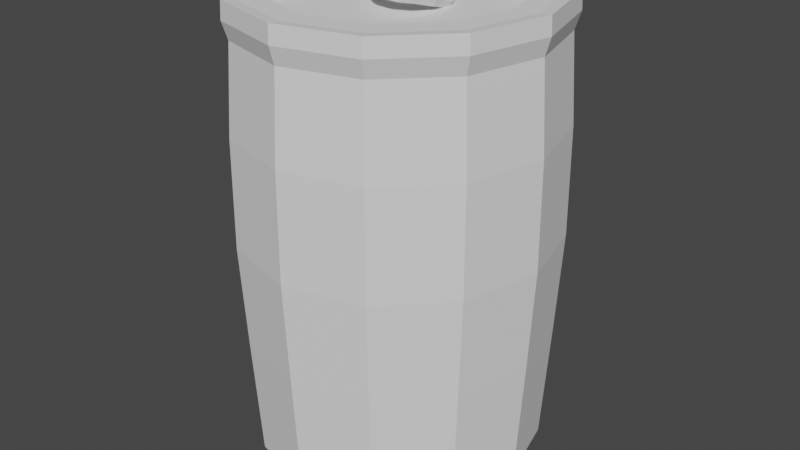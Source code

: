 # Source: can.blend  (saved by Blender 3.3.6; exported with 4.5.12 LTS)
import bpy
from mathutils import Matrix  # noqa: F401  (used for matrix-valued properties, if any)

bpy.ops.wm.read_factory_settings(use_empty=True)
scene = bpy.context.scene
scene.name = 'Scene'

# ---- collections
col_collection = bpy.data.collections.new('Collection'); scene.collection.children.link(col_collection)

# ---- world
world_world = bpy.data.worlds.new('World'); scene.world = world_world
world_world.use_nodes = True; world_world.node_tree.nodes.clear()
_N = world_world.node_tree.nodes; _L = world_world.node_tree.links
n0 = _N.new('ShaderNodeOutputWorld'); n0.name = 'World Output'; n0.location = (300, 300)
n1 = _N.new('ShaderNodeBackground'); n1.name = 'Background'; n1.location = (10, 300)
n1.inputs[0].default_value = (0.05088, 0.05088, 0.05088, 1.0)
_L.new(n1.outputs[0], n0.inputs[0])
n0.is_active_output = True
world_world.color = (0.05088, 0.05088, 0.05088)
world_world.use_sun_shadow = False
world_world.sun_shadow_jitter_overblur = 0.0

# ---- meshes
me_cylinder = bpy.data.meshes.new('Cylinder')
me_cylinder.from_pydata([(5.743e-10, 0.8844, -1.0), (0.0, 1.0, 1.272), (0.4422, 0.7659, -1.0), (0.5, 0.866, 1.272), (0.7659, 0.4422, -1.0), (0.866, 0.5, 1.272), (0.8844, -5.743e-10, -1.0), (1.0, 0.0, 1.272), (0.7659, -0.4422, -1.0), (0.866, -0.5, 1.272), (0.4422, -0.7659, -1.0), (0.5, -0.866, 1.272), (5.743e-10, -0.8844, -1.0), (0.0, -1.0, 1.272), (-0.4422, -0.7659, -1.0), (-0.5, -0.866, 1.272), (-0.7659, -0.4422, -1.0), (-0.866, -0.5, 1.272), (-0.8844, -5.743e-10, -1.0), (-1.0, 0.0, 1.272), (-0.7659, 0.4422, -1.0), (-0.866, 0.5, 1.272), (-0.4422, 0.7659, -1.0), (-0.5, 0.866, 1.272), (-1.224e-09, 1.099, 0.1666), (0.5495, 0.9518, 0.1666), (0.9518, 0.5495, 0.1666), (1.099, -2.969e-10, 0.1666), (0.9518, -0.5495, 0.1666), (0.5495, -0.9518, 0.1666), (-1.224e-09, -1.099, 0.1666), (-0.5495, -0.9518, 0.1666), (-0.9518, -0.5495, 0.1666), (-1.099, -2.969e-10, 0.1666), (-0.9518, 0.5495, 0.1666), (-0.5495, 0.9518, 0.1666), (0.4189, 0.7255, 1.272), (8.057e-10, 0.8378, 1.272), (0.7255, 0.4189, 1.272), (0.8378, -8.057e-10, 1.272), (0.7255, -0.4189, 1.272), (0.4189, -0.7255, 1.272), (8.057e-10, -0.8378, 1.272), (-0.4189, -0.7255, 1.272), (-0.7255, -0.4189, 1.272), (-0.8378, -8.057e-10, 1.272), (-0.7255, 0.4189, 1.272), (-0.4189, 0.7255, 1.272), (0.4189, 0.7255, 1.166), (6.824e-09, 0.8378, 1.166), (0.7255, 0.4189, 1.166), (0.8378, -8.057e-10, 1.166), (0.7255, -0.4189, 1.166), (0.4189, -0.7255, 1.166), (6.824e-09, -0.8378, 1.166), (-0.4189, -0.7255, 1.166), (-0.7255, -0.4189, 1.166), (-0.8378, -8.057e-10, 1.166), (-0.7255, 0.4189, 1.166), (-0.4189, 0.7255, 1.166), (-3.287e-11, 1.056, 1.109), (0.528, 0.9146, 1.109), (0.9146, 0.528, 1.109), (1.056, 5.242e-10, 1.109), (0.9146, -0.528, 1.109), (0.528, -0.9146, 1.109), (-3.287e-11, -1.056, 1.109), (-0.528, -0.9146, 1.109), (-0.9146, -0.528, 1.109), (-1.056, 5.242e-10, 1.109), (-0.9146, 0.528, 1.109), (-0.528, 0.9146, 1.109), (0.5436, 0.9415, 1.279), (0.0, 1.087, 1.279), (-3.132e-11, 1.093, 1.194), (0.9415, 0.5436, 1.279), (1.087, 0.0, 1.279), (0.9415, -0.5436, 1.279), (0.5436, -0.9415, 1.279), (0.0, -1.087, 1.279), (-0.5436, -0.9415, 1.279), (-0.9415, -0.5436, 1.279), (-1.087, 0.0, 1.279), (-0.9415, 0.5436, 1.279), (-0.5436, 0.9415, 1.279), (0.5467, 0.9469, 1.194), (0.9469, 0.5467, 1.194), (1.093, 3.132e-11, 1.194), (0.9469, -0.5467, 1.194), (0.5467, -0.9469, 1.194), (-3.132e-11, -1.093, 1.194), (-0.5467, -0.9469, 1.194), (-0.9469, -0.5467, 1.194), (-1.093, 3.132e-11, 1.194), (-0.9469, 0.5467, 1.194), (-0.5467, 0.9469, 1.194), (0.5034, 0.8719, -0.9283), (0.8719, 0.5034, -0.9283), (1.007, 3.378e-11, -0.9283), (0.8719, -0.5034, -0.9283), (0.5034, -0.8719, -0.9283), (-3.378e-11, -1.007, -0.9283), (-0.5034, -0.8719, -0.9283), (-0.8719, -0.5034, -0.9283), (-1.007, 3.378e-11, -0.9283), (-0.8719, 0.5034, -0.9283), (-0.5034, 0.8719, -0.9283), (-3.378e-11, 1.007, -0.9283), (4.723e-09, 0.7023, -0.9152), (0.3512, 0.6082, -0.9152), (0.6082, 0.3512, -0.9152), (0.7023, 5.664e-10, -0.9152), (0.6082, -0.3512, -0.9152), (0.3512, -0.6082, -0.9152), (4.723e-09, -0.7023, -0.9152), (-0.3512, -0.6082, -0.9152), (-0.6082, -0.3512, -0.9152), (-0.7023, 5.664e-10, -0.9152), (-0.6082, 0.3512, -0.9152), (-0.3512, 0.6082, -0.9152), (0.1123, 0.3357, 1.166), (0.1568, 0.5187, 1.166), (0.08126, 0.6506, 1.166), (-0.08985, 0.6651, 1.166), (-0.2967, 0.6078, 1.166), (-0.4066, 0.4669, 1.166), (-0.4277, 0.344, 1.166), (-0.2293, 0.199, 1.166), (0.2174, 0.2368, 1.187), (0.1954, 0.2243, 1.223), (0.1227, 0.2203, 1.231), (0.1276, 0.2243, 1.185), (0.1887, 0.2354, 1.154), (0.1356, 0.3962, 1.155), (0.1217, 0.3678, 1.194), (0.09355, 0.2667, 1.213), (0.1073, 0.26, 1.179), (0.1151, 0.3789, 1.124), (0.00765, 0.4944, 1.134), (0.006573, 0.4561, 1.175), (-0.002227, 0.3908, 1.189), (-0.008872, 0.4018, 1.119), (-7.285e-05, 0.4672, 1.106), (-0.1321, 0.5049, 1.131), (-0.1192, 0.4657, 1.173), (-0.1, 0.3982, 1.187), (-0.1067, 0.4092, 1.117), (-0.1258, 0.4767, 1.104), (-0.2461, 0.4251, 1.147), (-0.2218, 0.3938, 1.187), (-0.1799, 0.3423, 1.198), (-0.1865, 0.3533, 1.129), (-0.2285, 0.4048, 1.118), (-0.304, 0.2762, 1.178), (-0.2739, 0.2598, 1.215), (-0.2204, 0.2381, 1.219), (-0.227, 0.2491, 1.15), (-0.2806, 0.2709, 1.145), (-0.2901, 0.09821, 1.214), (-0.2614, 0.09961, 1.247), (-0.1972, 0.1206, 1.239), (-0.1962, 0.1354, 1.199), (-0.2681, 0.1107, 1.178), (-0.2083, -0.06123, 1.247), (-0.1878, -0.04388, 1.277), (-0.1786, 0.08492, 1.241), (-0.1756, 0.07225, 1.218), (-0.1944, -0.03284, 1.207), (-0.08034, -0.1594, 1.267), (-0.07262, -0.1322, 1.295), (-0.06382, -0.06685, 1.282), (-0.07047, -0.0558, 1.213), (-0.07927, -0.1212, 1.226), (0.05938, -0.17, 1.27), (0.05313, -0.1417, 1.298), (0.03398, -0.07425, 1.284), (0.02734, -0.0632, 1.214), (0.04648, -0.1307, 1.228), (0.1735, -0.09011, 1.254), (0.1558, -0.06987, 1.283), (0.1138, -0.01835, 1.273), (0.1072, -0.007305, 1.203), (0.1491, -0.05882, 1.214), (0.2313, 0.05876, 1.224), (0.2079, 0.06411, 1.256), (0.1543, 0.08585, 1.252), (0.1477, 0.0969, 1.182), (0.2012, 0.07516, 1.187), (0.5469, 0.9472, 0.6867), (0.9472, 0.5469, 0.6867), (1.094, -3.921e-10, 0.6867), (0.9472, -0.5469, 0.6867), (0.5469, -0.9472, 0.6867), (-9.598e-10, -1.094, 0.6867), (-0.5469, -0.9472, 0.6867), (-0.9472, -0.5469, 0.6867), (-1.094, -3.921e-10, 0.6867), (-0.9472, 0.5469, 0.6867), (-0.5469, 0.9472, 0.6867), (-9.598e-10, 1.094, 0.6867), (-6.23e-10, 1.06, -0.332), (0.53, 0.9179, -0.332), (0.9179, 0.53, -0.332), (1.06, -3.09e-10, -0.332), (0.9179, -0.53, -0.332), (0.53, -0.9179, -0.332), (-6.23e-10, -1.06, -0.332), (-0.53, -0.9179, -0.332), (-0.9179, -0.53, -0.332), (-1.06, -3.09e-10, -0.332), (-0.9179, 0.53, -0.332), (-0.53, 0.9179, -0.332)], [], [(70, 69, 93, 94), (63, 62, 86, 87), (71, 70, 94, 95), (21, 23, 84, 83), (11, 13, 79, 78), (64, 63, 87, 88), (60, 71, 95, 74), (65, 64, 88, 89), (1, 3, 72, 73), (15, 17, 81, 80), (5, 3, 36, 38), (5, 7, 76, 75), (66, 65, 89, 90), (20, 22, 119, 118), (211, 35, 24, 200), (210, 34, 35, 211), (209, 33, 34, 210), (208, 32, 33, 209), (207, 31, 32, 208), (206, 30, 31, 207), (205, 29, 30, 206), (204, 28, 29, 205), (203, 27, 28, 204), (202, 26, 27, 203), (201, 25, 26, 202), (200, 24, 25, 201), (42, 41, 53, 54), (21, 19, 45, 46), (19, 17, 44, 45), (17, 15, 43, 44), (15, 13, 42, 43), (13, 11, 41, 42), (11, 9, 40, 41), (9, 7, 39, 40), (1, 23, 47, 37), (3, 1, 37, 36), (7, 5, 38, 39), (23, 21, 46, 47), (48, 121, 120, 127, 126, 58, 57, 56, 55, 54, 53, 52, 51, 50), (39, 38, 50, 51), (46, 45, 57, 58), (43, 42, 54, 55), (40, 39, 51, 52), (47, 46, 58, 59), (36, 37, 49, 48), (44, 43, 55, 56), (41, 40, 52, 53), (37, 47, 59, 49), (38, 36, 48, 50), (45, 44, 56, 57), (198, 71, 60, 199), (197, 70, 71, 198), (196, 69, 70, 197), (195, 68, 69, 196), (194, 67, 68, 195), (193, 66, 67, 194), (192, 65, 66, 193), (191, 64, 65, 192), (190, 63, 64, 191), (189, 62, 63, 190), (188, 61, 62, 189), (199, 60, 61, 188), (74, 73, 72, 85), (85, 72, 75, 86), (86, 75, 76, 87), (87, 76, 77, 88), (88, 77, 78, 89), (89, 78, 79, 90), (90, 79, 80, 91), (91, 80, 81, 92), (92, 81, 82, 93), (93, 82, 83, 94), (94, 83, 84, 95), (95, 84, 73, 74), (7, 9, 77, 76), (17, 19, 82, 81), (62, 61, 85, 86), (69, 68, 92, 93), (3, 5, 75, 72), (61, 60, 74, 85), (13, 15, 80, 79), (23, 1, 73, 84), (68, 67, 91, 92), (67, 66, 90, 91), (9, 11, 78, 77), (19, 21, 83, 82), (0, 107, 96, 2), (2, 96, 97, 4), (4, 97, 98, 6), (6, 98, 99, 8), (8, 99, 100, 10), (10, 100, 101, 12), (12, 101, 102, 14), (14, 102, 103, 16), (16, 103, 104, 18), (18, 104, 105, 20), (20, 105, 106, 22), (22, 106, 107, 0), (108, 109, 110, 111, 112, 113, 114, 115, 116, 117, 118, 119), (2, 4, 110, 109), (18, 20, 118, 117), (16, 18, 117, 116), (14, 16, 116, 115), (12, 14, 115, 114), (10, 12, 114, 113), (8, 10, 113, 112), (6, 8, 112, 111), (22, 0, 108, 119), (0, 2, 109, 108), (4, 6, 111, 110), (58, 126, 125, 124, 123, 122, 121, 48, 49, 59), (128, 133, 134, 129), (129, 134, 135, 130), (131, 136, 137, 132), (132, 137, 133, 128), (133, 138, 139, 134), (134, 139, 140, 135), (136, 141, 142, 137), (137, 142, 138, 133), (138, 143, 144, 139), (139, 144, 145, 140), (141, 146, 147, 142), (142, 147, 143, 138), (143, 148, 149, 144), (144, 149, 150, 145), (146, 151, 152, 147), (147, 152, 148, 143), (148, 153, 154, 149), (149, 154, 155, 150), (151, 156, 157, 152), (152, 157, 153, 148), (153, 158, 159, 154), (154, 159, 160, 155), (156, 161, 162, 157), (157, 162, 158, 153), (158, 163, 164, 159), (159, 164, 165, 160), (161, 166, 167, 162), (162, 167, 163, 158), (163, 168, 169, 164), (164, 169, 170, 165), (166, 171, 172, 167), (167, 172, 168, 163), (168, 173, 174, 169), (169, 174, 175, 170), (171, 176, 177, 172), (172, 177, 173, 168), (173, 178, 179, 174), (174, 179, 180, 175), (176, 181, 182, 177), (177, 182, 178, 173), (178, 183, 184, 179), (179, 184, 185, 180), (181, 186, 187, 182), (182, 187, 183, 178), (183, 128, 129, 184), (184, 129, 130, 185), (186, 131, 132, 187), (187, 132, 128, 183), (140, 141, 136, 135), (145, 146, 141, 140), (151, 146, 145, 150), (155, 156, 151, 150), (160, 161, 156, 155), (165, 166, 161, 160), (170, 171, 166, 165), (175, 176, 171, 170), (180, 181, 176, 175), (185, 186, 181, 180), (185, 130, 131, 186), (135, 136, 131, 130), (135, 160, 165, 130), (165, 166, 131, 130), (135, 136, 161, 160), (24, 199, 188, 25), (25, 188, 189, 26), (26, 189, 190, 27), (27, 190, 191, 28), (28, 191, 192, 29), (29, 192, 193, 30), (30, 193, 194, 31), (31, 194, 195, 32), (32, 195, 196, 33), (33, 196, 197, 34), (34, 197, 198, 35), (35, 198, 199, 24), (107, 200, 201, 96), (96, 201, 202, 97), (97, 202, 203, 98), (98, 203, 204, 99), (99, 204, 205, 100), (100, 205, 206, 101), (101, 206, 207, 102), (102, 207, 208, 103), (103, 208, 209, 104), (104, 209, 210, 105), (105, 210, 211, 106), (106, 211, 200, 107)])
_uv = me_cylinder.uv_layers.new(name='UVMap')
_uv.uv.foreach_set('vector', [0.1667, 0.9834, 0.25, 0.9834, 0.25, 0.9834, 0.1667, 0.9834, 0.75, 0.9834, 0.8333, 0.9834, 0.8333, 0.9834, 0.75, 0.9834, 0.08333, 0.9834, 0.1667, 0.9834, 0.1667, 0.9834, 0.08333, 0.9834, 0.1667, 1.0, 0.08333, 1.0, 0.08333, 1.0, 0.1667, 1.0, 0.5833, 1.0, 0.5, 1.0, 0.5, 1.0, 0.5833, 1.0, 0.6667, 0.9834, 0.75, 0.9834, 0.75, 0.9834, 0.6667, 0.9834, 7.451e-08, 0.9834, 0.08333, 0.9834, 0.08333, 0.9834, 7.451e-08, 0.9834, 0.5833, 0.9834, 0.6667, 0.9834, 0.6667, 0.9834, 0.5833, 0.9834, 1.0, 1.0, 0.9167, 1.0, 0.9167, 1.0, 1.0, 1.0, 0.4167, 1.0, 0.3333, 1.0, 0.3333, 1.0, 0.4167, 1.0, 0.8333, 1.0, 0.9167, 1.0, 0.9167, 1.0, 0.8333, 1.0, 0.8333, 1.0, 0.75, 1.0, 0.75, 1.0, 0.8333, 1.0, 0.5, 0.9834, 0.5833, 0.9834, 0.5833, 0.9834, 0.5, 0.9834, 0.1667, 0.5, 0.08333, 0.5, 0.08333, 0.5, 0.1667, 0.5, 0.08333, 0.6342, 0.08333, 0.75, 7.451e-08, 0.75, -0.001048, 0.6342, 0.1667, 0.6342, 0.1667, 0.75, 0.08333, 0.75, 0.08333, 0.6342, 0.25, 0.6342, 0.25, 0.75, 0.1667, 0.75, 0.1667, 0.6342, 0.3333, 0.6342, 0.3333, 0.75, 0.25, 0.75, 0.25, 0.6342, 0.4167, 0.6342, 0.4167, 0.75, 0.3333, 0.75, 0.3333, 0.6342, 0.5, 0.6342, 0.5, 0.75, 0.4167, 0.75, 0.4167, 0.6342, 0.5833, 0.6342, 0.5833, 0.75, 0.5, 0.75, 0.5, 0.6342, 0.6667, 0.6342, 0.6667, 0.75, 0.5833, 0.75, 0.5833, 0.6342, 0.75, 0.6342, 0.75, 0.75, 0.6667, 0.75, 0.6667, 0.6342, 0.8333, 0.6342, 0.8333, 0.75, 0.75, 0.75, 0.75, 0.6342, 0.9167, 0.6342, 0.9167, 0.75, 0.8333, 0.75, 0.8333, 0.6342, 1.001, 0.6342, 1.0, 0.75, 0.9167, 0.75, 0.9167, 0.6342, 0.5, 1.0, 0.5833, 1.0, 0.5833, 1.0, 0.5, 1.0, 0.1667, 1.0, 0.25, 1.0, 0.25, 1.0, 0.1667, 1.0, 0.25, 1.0, 0.3333, 1.0, 0.3333, 1.0, 0.25, 1.0, 0.3333, 1.0, 0.4167, 1.0, 0.4167, 1.0, 0.3333, 1.0, 0.4167, 1.0, 0.5, 1.0, 0.5, 1.0, 0.4167, 1.0, 0.5, 1.0, 0.5833, 1.0, 0.5833, 1.0, 0.5, 1.0, 0.5833, 1.0, 0.6667, 1.0, 0.6667, 1.0, 0.5833, 1.0, 0.6667, 1.0, 0.75, 1.0, 0.75, 1.0, 0.6667, 1.0, 7.451e-08, 1.0, 0.08333, 1.0, 0.08333, 1.0, 7.451e-08, 1.0, 0.9167, 1.0, 1.0, 1.0, 1.0, 1.0, 0.9167, 1.0, 0.75, 1.0, 0.8333, 1.0, 0.8333, 1.0, 0.75, 1.0, 0.08333, 1.0, 0.1667, 1.0, 0.1667, 1.0, 0.08333, 1.0, 0.37, 0.4578, 0.2949, 0.3986, 0.2822, 0.3462, 0.1843, 0.307, 0.1275, 0.3485, 0.04215, 0.37, 0.01, 0.25, 0.04215, 0.13, 0.13, 0.04215, 0.25, 0.01, 0.37, 0.04215, 0.4578, 0.13, 0.49, 0.25, 0.4578, 0.37, 0.75, 1.0, 0.8333, 1.0, 0.8333, 1.0, 0.75, 1.0, 0.1667, 1.0, 0.25, 1.0, 0.25, 1.0, 0.1667, 1.0, 0.4167, 1.0, 0.5, 1.0, 0.5, 1.0, 0.4167, 1.0, 0.6667, 1.0, 0.75, 1.0, 0.75, 1.0, 0.6667, 1.0, 0.08333, 1.0, 0.1667, 1.0, 0.1667, 1.0, 0.08333, 1.0, 0.9167, 1.0, 1.0, 1.0, 1.0, 1.0, 0.9167, 1.0, 0.3333, 1.0, 0.4167, 1.0, 0.4167, 1.0, 0.3333, 1.0, 0.5833, 1.0, 0.6667, 1.0, 0.6667, 1.0, 0.5833, 1.0, 7.451e-08, 1.0, 0.08333, 1.0, 0.08333, 1.0, 7.451e-08, 1.0, 0.8333, 1.0, 0.9167, 1.0, 0.9167, 1.0, 0.8333, 1.0, 0.25, 1.0, 0.3333, 1.0, 0.3333, 1.0, 0.25, 1.0, 0.08333, 0.8666, 0.08333, 0.9834, 7.451e-08, 0.9834, -0.001399, 0.8666, 0.1667, 0.8666, 0.1667, 0.9834, 0.08333, 0.9834, 0.08333, 0.8666, 0.25, 0.8666, 0.25, 0.9834, 0.1667, 0.9834, 0.1667, 0.8666, 0.3333, 0.8666, 0.3333, 0.9834, 0.25, 0.9834, 0.25, 0.8666, 0.4167, 0.8666, 0.4167, 0.9834, 0.3333, 0.9834, 0.3333, 0.8666, 0.5, 0.8666, 0.5, 0.9834, 0.4167, 0.9834, 0.4167, 0.8666, 0.5833, 0.8666, 0.5833, 0.9834, 0.5, 0.9834, 0.5, 0.8666, 0.6667, 0.8666, 0.6667, 0.9834, 0.5833, 0.9834, 0.5833, 0.8666, 0.75, 0.8666, 0.75, 0.9834, 0.6667, 0.9834, 0.6667, 0.8666, 0.8333, 0.8666, 0.8333, 0.9834, 0.75, 0.9834, 0.75, 0.8666, 0.9167, 0.8666, 0.9167, 0.9834, 0.8333, 0.9834, 0.8333, 0.8666, 1.001, 0.8666, 1.0, 0.9834, 0.9167, 0.9834, 0.9167, 0.8666, 1.0, 0.9834, 1.0, 1.0, 0.9167, 1.0, 0.9167, 0.9834, 0.9167, 0.9834, 0.9167, 1.0, 0.8333, 1.0, 0.8333, 0.9834, 0.8333, 0.9834, 0.8333, 1.0, 0.75, 1.0, 0.75, 0.9834, 0.75, 0.9834, 0.75, 1.0, 0.6667, 1.0, 0.6667, 0.9834, 0.6667, 0.9834, 0.6667, 1.0, 0.5833, 1.0, 0.5833, 0.9834, 0.5833, 0.9834, 0.5833, 1.0, 0.5, 1.0, 0.5, 0.9834, 0.5, 0.9834, 0.5, 1.0, 0.4167, 1.0, 0.4167, 0.9834, 0.4167, 0.9834, 0.4167, 1.0, 0.3333, 1.0, 0.3333, 0.9834, 0.3333, 0.9834, 0.3333, 1.0, 0.25, 1.0, 0.25, 0.9834, 0.25, 0.9834, 0.25, 1.0, 0.1667, 1.0, 0.1667, 0.9834, 0.1667, 0.9834, 0.1667, 1.0, 0.08333, 1.0, 0.08333, 0.9834, 0.08333, 0.9834, 0.08333, 1.0, 7.451e-08, 1.0, 7.451e-08, 0.9834, 0.75, 1.0, 0.6667, 1.0, 0.6667, 1.0, 0.75, 1.0, 0.3333, 1.0, 0.25, 1.0, 0.25, 1.0, 0.3333, 1.0, 0.8333, 0.9834, 0.9167, 0.9834, 0.9167, 0.9834, 0.8333, 0.9834, 0.25, 0.9834, 0.3333, 0.9834, 0.3333, 0.9834, 0.25, 0.9834, 0.9167, 1.0, 0.8333, 1.0, 0.8333, 1.0, 0.9167, 1.0, 0.9167, 0.9834, 1.0, 0.9834, 1.0, 0.9834, 0.9167, 0.9834, 0.5, 1.0, 0.4167, 1.0, 0.4167, 1.0, 0.5, 1.0, 0.08333, 1.0, 7.451e-08, 1.0, 7.451e-08, 1.0, 0.08333, 1.0, 0.3333, 0.9834, 0.4167, 0.9834, 0.4167, 0.9834, 0.3333, 0.9834, 0.4167, 0.9834, 0.5, 0.9834, 0.5, 0.9834, 0.4167, 0.9834, 0.6667, 1.0, 0.5833, 1.0, 0.5833, 1.0, 0.6667, 1.0, 0.25, 1.0, 0.1667, 1.0, 0.1667, 1.0, 0.25, 1.0, 1.0, 0.5, 1.0, 0.5179, 0.9167, 0.5179, 0.9167, 0.5, 0.9167, 0.5, 0.9167, 0.5179, 0.8333, 0.5179, 0.8333, 0.5, 0.8333, 0.5, 0.8333, 0.5179, 0.75, 0.5179, 0.75, 0.5, 0.75, 0.5, 0.75, 0.5179, 0.6667, 0.5179, 0.6667, 0.5, 0.6667, 0.5, 0.6667, 0.5179, 0.5833, 0.5179, 0.5833, 0.5, 0.5833, 0.5, 0.5833, 0.5179, 0.5, 0.5179, 0.5, 0.5, 0.5, 0.5, 0.5, 0.5179, 0.4167, 0.5179, 0.4167, 0.5, 0.4167, 0.5, 0.4167, 0.5179, 0.3333, 0.5179, 0.3333, 0.5, 0.3333, 0.5, 0.3333, 0.5179, 0.25, 0.5179, 0.25, 0.5, 0.25, 0.5, 0.25, 0.5179, 0.1667, 0.5179, 0.1667, 0.5, 0.1667, 0.5, 0.1667, 0.5179, 0.08333, 0.5179, 0.08333, 0.5, 0.08333, 0.5, 0.08333, 0.5179, 7.451e-08, 0.5179, 7.451e-08, 0.5, 0.75, 0.49, 0.87, 0.4578, 0.9578, 0.37, 0.99, 0.25, 0.9578, 0.13, 0.87, 0.04215, 0.75, 0.01, 0.63, 0.04215, 0.5422, 0.13, 0.51, 0.25, 0.5422, 0.37, 0.63, 0.4578, 0.9167, 0.5, 0.8333, 0.5, 0.8333, 0.5, 0.9167, 0.5, 0.25, 0.5, 0.1667, 0.5, 0.1667, 0.5, 0.25, 0.5, 0.3333, 0.5, 0.25, 0.5, 0.25, 0.5, 0.3333, 0.5, 0.4167, 0.5, 0.3333, 0.5, 0.3333, 0.5, 0.4167, 0.5, 0.5, 0.5, 0.4167, 0.5, 0.4167, 0.5, 0.5, 0.5, 0.5833, 0.5, 0.5, 0.5, 0.5, 0.5, 0.5833, 0.5, 0.6667, 0.5, 0.5833, 0.5, 0.5833, 0.5, 0.6667, 0.5, 0.75, 0.5, 0.6667, 0.5, 0.6667, 0.5, 0.75, 0.5, 0.08333, 0.5, 7.451e-08, 0.5, 7.451e-08, 0.5, 0.08333, 0.5, 1.0, 0.5, 0.9167, 0.5, 0.9167, 0.5, 1.0, 0.5, 0.8333, 0.5, 0.75, 0.5, 0.75, 0.5, 0.8333, 0.5, 0.04215, 0.37, 0.1275, 0.3485, 0.1335, 0.3838, 0.165, 0.4241, 0.2243, 0.4405, 0.2733, 0.4364, 0.2949, 0.3986, 0.37, 0.4578, 0.25, 0.49, 0.13, 0.4578, 0.5, 0.5, 0.5833, 0.5, 0.5833, 0.6667, 0.5, 0.6667, 0.5, 0.6667, 0.5833, 0.6667, 0.5833, 0.8333, 0.5, 0.8333, 0.5, 0.1667, 0.5833, 0.1667, 0.5833, 0.3333, 0.5, 0.3333, 0.5, 0.3333, 0.5833, 0.3333, 0.5833, 0.5, 0.5, 0.5, 0.5833, 0.5, 0.6667, 0.5, 0.6667, 0.6667, 0.5833, 0.6667, 0.5833, 0.6667, 0.6667, 0.6667, 0.6667, 0.8333, 0.5833, 0.8333, 0.5833, 0.1667, 0.6667, 0.1667, 0.6667, 0.3333, 0.5833, 0.3333, 0.5833, 0.3333, 0.6667, 0.3333, 0.6667, 0.5, 0.5833, 0.5, 0.6667, 0.5, 0.75, 0.5, 0.75, 0.6667, 0.6667, 0.6667, 0.6667, 0.6667, 0.75, 0.6667, 0.75, 0.8333, 0.6667, 0.8333, 0.6667, 0.1667, 0.75, 0.1667, 0.75, 0.3333, 0.6667, 0.3333, 0.6667, 0.3333, 0.75, 0.3333, 0.75, 0.5, 0.6667, 0.5, 0.75, 0.5, 0.8333, 0.5, 0.8333, 0.6667, 0.75, 0.6667, 0.75, 0.6667, 0.8333, 0.6667, 0.8333, 0.8333, 0.75, 0.8333, 0.75, 0.1667, 0.8333, 0.1667, 0.8333, 0.3333, 0.75, 0.3333, 0.75, 0.3333, 0.8333, 0.3333, 0.8333, 0.5, 0.75, 0.5, 0.8333, 0.5, 0.9167, 0.5, 0.9167, 0.6667, 0.8333, 0.6667, 0.8333, 0.6667, 0.9167, 0.6667, 0.9167, 0.8333, 0.8333, 0.8333, 0.8333, 0.1667, 0.9167, 0.1667, 0.9167, 0.3333, 0.8333, 0.3333, 0.8333, 0.3333, 0.9167, 0.3333, 0.9167, 0.5, 0.8333, 0.5, 0.9167, 0.5, 1.0, 0.5, 1.0, 0.6667, 0.9167, 0.6667, 0.9167, 0.6667, 1.0, 0.6667, 1.0, 0.8333, 0.9167, 0.8333, 0.9167, 0.1667, 1.0, 0.1667, 1.0, 0.3333, 0.9167, 0.3333, 0.9167, 0.3333, 1.0, 0.3333, 1.0, 0.5, 0.9167, 0.5, 2.22e-16, 0.5, 0.08333, 0.5, 0.08333, 0.6667, 2.22e-16, 0.6667, 2.22e-16, 0.6667, 0.08333, 0.6667, 0.08333, 0.8333, 2.22e-16, 0.8333, 2.22e-16, 0.1667, 0.08333, 0.1667, 0.08333, 0.3333, 2.22e-16, 0.3333, 2.22e-16, 0.3333, 0.08333, 0.3333, 0.08333, 0.5, 2.22e-16, 0.5, 0.08333, 0.5, 0.1667, 0.5, 0.1667, 0.6667, 0.08333, 0.6667, 0.08333, 0.6667, 0.1667, 0.6667, 0.1667, 0.8333, 0.08333, 0.8333, 0.08333, 0.1667, 0.1667, 0.1667, 0.1667, 0.3333, 0.08333, 0.3333, 0.08333, 0.3333, 0.1667, 0.3333, 0.1667, 0.5, 0.08333, 0.5, 0.1667, 0.5, 0.25, 0.5, 0.25, 0.6667, 0.1667, 0.6667, 0.1667, 0.6667, 0.25, 0.6667, 0.25, 0.8333, 0.1667, 0.8333, 0.1667, 0.1667, 0.25, 0.1667, 0.25, 0.3333, 0.1667, 0.3333, 0.1667, 0.3333, 0.25, 0.3333, 0.25, 0.5, 0.1667, 0.5, 0.25, 0.5, 0.3333, 0.5, 0.3333, 0.6667, 0.25, 0.6667, 0.25, 0.6667, 0.3333, 0.6667, 0.3333, 0.8333, 0.25, 0.8333, 0.25, 0.1667, 0.3333, 0.1667, 0.3333, 0.3333, 0.25, 0.3333, 0.25, 0.3333, 0.3333, 0.3333, 0.3333, 0.5, 0.25, 0.5, 0.3333, 0.5, 0.4167, 0.5, 0.4167, 0.6667, 0.3333, 0.6667, 0.3333, 0.6667, 0.4167, 0.6667, 0.4167, 0.8333, 0.3333, 0.8333, 0.3333, 0.1667, 0.4167, 0.1667, 0.4167, 0.3333, 0.3333, 0.3333, 0.3333, 0.3333, 0.4167, 0.3333, 0.4167, 0.5, 0.3333, 0.5, 0.4167, 0.5, 0.5, 0.5, 0.5, 0.6667, 0.4167, 0.6667, 0.4167, 0.6667, 0.5, 0.6667, 0.5, 0.8333, 0.4167, 0.8333, 0.4167, 0.1667, 0.5, 0.1667, 0.5, 0.3333, 0.4167, 0.3333, 0.4167, 0.3333, 0.5, 0.3333, 0.5, 0.5, 0.4167, 0.5, 0.6667, 0.8333, 0.6667, 0.1667, 0.5833, 0.1667, 0.5833, 0.8333, 0.75, 0.8333, 0.75, 0.1667, 0.6667, 0.1667, 0.6667, 0.8333, 0.8333, 0.1667, 0.75, 0.1667, 0.75, 0.8333, 0.8333, 0.8333, 0.9167, 0.8333, 0.9167, 0.1667, 0.8333, 0.1667, 0.8333, 0.8333, 1.0, 0.8333, 1.0, 0.1667, 0.9167, 0.1667, 0.9167, 0.8333, 0.08333, 0.8333, 0.08333, 0.1667, 2.22e-16, 0.1667, 1.0, 0.8333, 0.1667, 0.8333, 0.1667, 0.1667, 0.08333, 0.1667, 0.08333, 0.8333, 0.25, 0.8333, 0.25, 0.1667, 0.1667, 0.1667, 0.1667, 0.8333, 0.3333, 0.8333, 0.3333, 0.1667, 0.25, 0.1667, 0.25, 0.8333, 0.4167, 0.8333, 0.4167, 0.1667, 0.3333, 0.1667, 0.3333, 0.8333, 0.4167, 0.8333, 0.5, 0.8333, 0.5, 0.1667, 0.4167, 0.1667, 0.5833, 0.8333, 0.5833, 0.1667, 0.5, 0.1667, 0.5, 0.8333, 0.5833, 0.8333, 2.22e-16, 0.8333, 0.08333, 0.8333, 0.5, 0.8333, 0.0, 0.0, 0.0, 0.0, 0.0, 0.0, 0.0, 0.0, 0.0, 0.0, 0.0, 0.0, 0.0, 0.0, 0.0, 0.0, 1.0, 0.75, 1.001, 0.8666, 0.9167, 0.8666, 0.9167, 0.75, 0.9167, 0.75, 0.9167, 0.8666, 0.8333, 0.8666, 0.8333, 0.75, 0.8333, 0.75, 0.8333, 0.8666, 0.75, 0.8666, 0.75, 0.75, 0.75, 0.75, 0.75, 0.8666, 0.6667, 0.8666, 0.6667, 0.75, 0.6667, 0.75, 0.6667, 0.8666, 0.5833, 0.8666, 0.5833, 0.75, 0.5833, 0.75, 0.5833, 0.8666, 0.5, 0.8666, 0.5, 0.75, 0.5, 0.75, 0.5, 0.8666, 0.4167, 0.8666, 0.4167, 0.75, 0.4167, 0.75, 0.4167, 0.8666, 0.3333, 0.8666, 0.3333, 0.75, 0.3333, 0.75, 0.3333, 0.8666, 0.25, 0.8666, 0.25, 0.75, 0.25, 0.75, 0.25, 0.8666, 0.1667, 0.8666, 0.1667, 0.75, 0.1667, 0.75, 0.1667, 0.8666, 0.08333, 0.8666, 0.08333, 0.75, 0.08333, 0.75, 0.08333, 0.8666, -0.001399, 0.8666, 7.451e-08, 0.75, 1.0, 0.5179, 1.001, 0.6342, 0.9167, 0.6342, 0.9167, 0.5179, 0.9167, 0.5179, 0.9167, 0.6342, 0.8333, 0.6342, 0.8333, 0.5179, 0.8333, 0.5179, 0.8333, 0.6342, 0.75, 0.6342, 0.75, 0.5179, 0.75, 0.5179, 0.75, 0.6342, 0.6667, 0.6342, 0.6667, 0.5179, 0.6667, 0.5179, 0.6667, 0.6342, 0.5833, 0.6342, 0.5833, 0.5179, 0.5833, 0.5179, 0.5833, 0.6342, 0.5, 0.6342, 0.5, 0.5179, 0.5, 0.5179, 0.5, 0.6342, 0.4167, 0.6342, 0.4167, 0.5179, 0.4167, 0.5179, 0.4167, 0.6342, 0.3333, 0.6342, 0.3333, 0.5179, 0.3333, 0.5179, 0.3333, 0.6342, 0.25, 0.6342, 0.25, 0.5179, 0.25, 0.5179, 0.25, 0.6342, 0.1667, 0.6342, 0.1667, 0.5179, 0.1667, 0.5179, 0.1667, 0.6342, 0.08333, 0.6342, 0.08333, 0.5179, 0.08333, 0.5179, 0.08333, 0.6342, -0.001048, 0.6342, 7.451e-08, 0.5179])
me_cylinder.update()

# ---- objects
ob_cylinder = bpy.data.objects.new('Cylinder', me_cylinder)

# ---- transforms, parenting, visibility, modifiers, constraints
ob_cylinder.location = (0.0, 0.0, 1.018)
ob_cylinder.scale = (0.6839, 0.6964, 1.0)

# ---- collection membership
col_collection.objects.link(ob_cylinder)

# ---- scene / render settings (as saved in the file)
scene.frame_start = 1; scene.frame_end = 250; scene.frame_set(1)
scene.render.engine = 'BLENDER_EEVEE_NEXT'
scene.cycles.sampling_pattern = 'TABULATED_SOBOL'
scene.cycles.use_light_tree = False
scene.view_settings.view_transform = 'Filmic'
bpy.context.view_layer.update()

# ---- added for rendering (the .blend has no active camera and no usable light): camera, sun
cam_auto = bpy.data.cameras.new('AutoCamera')
cam_auto.lens = 50.0
cam_auto.sensor_width = 36.0
cam_auto.clip_end = 1000.0
ob_auto_camera = bpy.data.objects.new('AutoCamera', cam_auto)
scene.collection.objects.link(ob_auto_camera)
ob_auto_camera.location = (2.9085, -3.4902, 3.49399)
ob_auto_camera.rotation_euler = (1.09748, -7.21219e-08, 0.694738)
scene.camera = ob_auto_camera
light_auto_sun = bpy.data.lights.new('AutoSun', 'SUN')
light_auto_sun.energy = 3.0
light_auto_sun.angle = 0.0523599
ob_auto_sun = bpy.data.objects.new('AutoSun', light_auto_sun)
scene.collection.objects.link(ob_auto_sun)
ob_auto_sun.rotation_euler = (0.872665, 0.174533, 0.523599)
bpy.context.view_layer.update()
